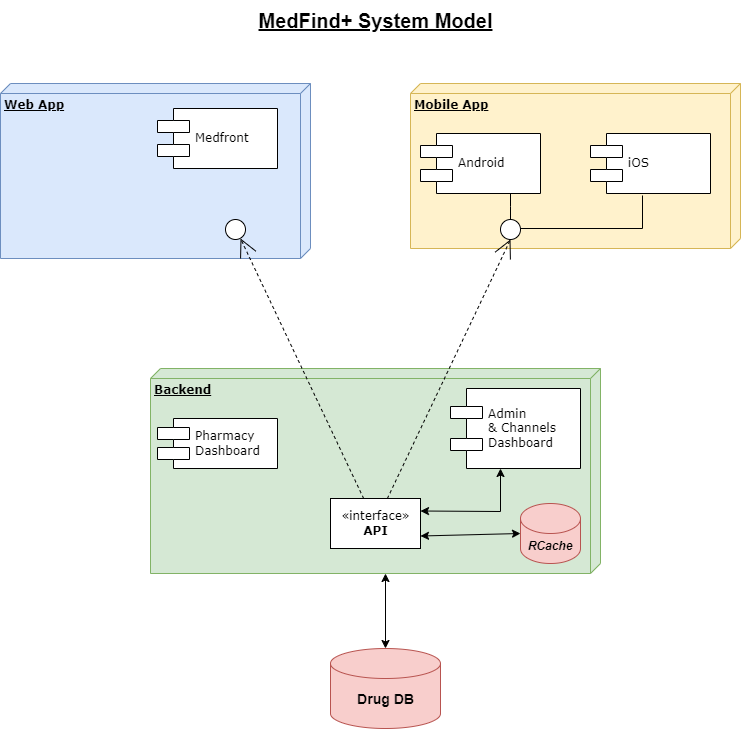

The diagram above was exported from draw.io. Its source (the exported page's mxGraphModel, read from the mxfile embedded in the PNG):
<mxGraphModel dx="1434" dy="792" grid="1" gridSize="10" guides="1" tooltips="1" connect="1" arrows="1" fold="1" page="1" pageScale="1" pageWidth="1100" pageHeight="850" background="#ffffff" math="0" shadow="0">
  <root>
    <mxCell id="0" />
    <mxCell id="1" parent="0" />
    <mxCell id="39150e848f15840c-1" value="&lt;b&gt;Web App&lt;/b&gt;" style="verticalAlign=top;align=left;spacingTop=8;spacingLeft=2;spacingRight=12;shape=cube;size=10;direction=south;fontStyle=4;html=1;rounded=0;shadow=0;comic=0;labelBackgroundColor=none;strokeWidth=1;fontFamily=Verdana;fontSize=12;fillColor=#dae8fc;strokeColor=#6c8ebf;" parent="1" vertex="1">
      <mxGeometry x="120" y="105" width="310" height="175" as="geometry" />
    </mxCell>
    <mxCell id="39150e848f15840c-2" value="&lt;b&gt;Mobile App&lt;/b&gt;" style="verticalAlign=top;align=left;spacingTop=8;spacingLeft=2;spacingRight=12;shape=cube;size=10;direction=south;fontStyle=4;html=1;rounded=0;shadow=0;comic=0;labelBackgroundColor=none;strokeWidth=1;fontFamily=Verdana;fontSize=12;fillColor=#fff2cc;strokeColor=#d6b656;" parent="1" vertex="1">
      <mxGeometry x="530" y="105" width="330" height="165" as="geometry" />
    </mxCell>
    <mxCell id="39150e848f15840c-3" value="&lt;b&gt;Backend&lt;/b&gt;" style="verticalAlign=top;align=left;spacingTop=8;spacingLeft=2;spacingRight=12;shape=cube;size=10;direction=south;fontStyle=4;html=1;rounded=0;shadow=0;comic=0;labelBackgroundColor=none;strokeWidth=1;fontFamily=Verdana;fontSize=12;fillColor=#d5e8d4;strokeColor=#82b366;" parent="1" vertex="1">
      <mxGeometry x="270" y="390" width="450" height="205" as="geometry" />
    </mxCell>
    <mxCell id="39150e848f15840c-5" value="Medfront" style="shape=component;align=left;spacingLeft=36;rounded=0;shadow=0;comic=0;labelBackgroundColor=none;strokeWidth=1;fontFamily=Verdana;fontSize=12;html=1;" parent="1" vertex="1">
      <mxGeometry x="277" y="130" width="120" height="60" as="geometry" />
    </mxCell>
    <mxCell id="39150e848f15840c-6" value="" style="ellipse;whiteSpace=wrap;html=1;rounded=0;shadow=0;comic=0;labelBackgroundColor=none;strokeWidth=1;fontFamily=Verdana;fontSize=12;align=center;" parent="1" vertex="1">
      <mxGeometry x="345" y="241" width="20" height="20" as="geometry" />
    </mxCell>
    <mxCell id="39150e848f15840c-7" value="Android" style="shape=component;align=left;spacingLeft=36;rounded=0;shadow=0;comic=0;labelBackgroundColor=none;strokeWidth=1;fontFamily=Verdana;fontSize=12;html=1;" parent="1" vertex="1">
      <mxGeometry x="540" y="155" width="120" height="60" as="geometry" />
    </mxCell>
    <mxCell id="39150e848f15840c-10" value="Admin&lt;br&gt;&amp;amp; Channels &lt;br&gt;Dashboard" style="shape=component;align=left;spacingLeft=36;rounded=0;shadow=0;comic=0;labelBackgroundColor=none;strokeWidth=1;fontFamily=Verdana;fontSize=12;html=1;" parent="1" vertex="1">
      <mxGeometry x="570" y="410" width="130" height="80" as="geometry" />
    </mxCell>
    <mxCell id="39150e848f15840c-11" style="edgeStyle=none;rounded=0;html=1;dashed=1;labelBackgroundColor=none;startArrow=none;startFill=0;startSize=8;endArrow=open;endFill=0;endSize=16;fontFamily=Verdana;fontSize=12;" parent="1" source="YRLC8kx0zA8VqUnMkEpF-1" edge="1">
      <mxGeometry relative="1" as="geometry">
        <mxPoint x="400" y="435" as="sourcePoint" />
        <mxPoint x="360" y="260" as="targetPoint" />
      </mxGeometry>
    </mxCell>
    <mxCell id="39150e848f15840c-12" style="edgeStyle=none;rounded=0;html=1;dashed=1;labelBackgroundColor=none;startArrow=none;startFill=0;startSize=8;endArrow=open;endFill=0;endSize=16;fontFamily=Verdana;fontSize=12;entryX=0.5;entryY=1;entryDx=0;entryDy=0;" parent="1" source="YRLC8kx0zA8VqUnMkEpF-1" target="39150e848f15840c-9" edge="1">
      <mxGeometry relative="1" as="geometry" />
    </mxCell>
    <mxCell id="39150e848f15840c-13" style="edgeStyle=elbowEdgeStyle;rounded=0;html=1;labelBackgroundColor=none;startArrow=none;startFill=0;startSize=8;endArrow=none;endFill=0;endSize=16;fontFamily=Verdana;fontSize=12;" parent="1" source="39150e848f15840c-9" target="39150e848f15840c-7" edge="1">
      <mxGeometry relative="1" as="geometry" />
    </mxCell>
    <mxCell id="G-kiZLfdjXtB29xu1KnQ-1" value="iOS" style="shape=component;align=left;spacingLeft=36;rounded=0;shadow=0;comic=0;labelBackgroundColor=none;strokeWidth=1;fontFamily=Verdana;fontSize=12;html=1;" parent="1" vertex="1">
      <mxGeometry x="710" y="155" width="120" height="60" as="geometry" />
    </mxCell>
    <mxCell id="G-kiZLfdjXtB29xu1KnQ-2" style="edgeStyle=elbowEdgeStyle;rounded=0;html=1;labelBackgroundColor=none;startArrow=none;startFill=0;startSize=8;endArrow=none;endFill=0;endSize=16;fontFamily=Verdana;fontSize=12;entryX=0.433;entryY=1.033;entryDx=0;entryDy=0;entryPerimeter=0;" parent="1" source="39150e848f15840c-9" target="G-kiZLfdjXtB29xu1KnQ-1" edge="1">
      <mxGeometry relative="1" as="geometry">
        <mxPoint x="630" y="250" as="sourcePoint" />
        <mxPoint x="770" y="200" as="targetPoint" />
        <Array as="points">
          <mxPoint x="762" y="250" />
          <mxPoint x="762" y="240" />
        </Array>
      </mxGeometry>
    </mxCell>
    <mxCell id="YRLC8kx0zA8VqUnMkEpF-1" value="«interface»&lt;br&gt;&lt;b&gt;API&lt;/b&gt;" style="html=1;rounded=0;shadow=0;comic=0;labelBackgroundColor=none;strokeWidth=1;fontFamily=Verdana;fontSize=12;align=center;" parent="1" vertex="1">
      <mxGeometry x="450" y="520" width="90" height="50" as="geometry" />
    </mxCell>
    <mxCell id="YRLC8kx0zA8VqUnMkEpF-6" value="" style="shape=cylinder3;whiteSpace=wrap;html=1;boundedLbl=1;backgroundOutline=1;size=15;fillColor=#f8cecc;strokeColor=#b85450;" parent="1" vertex="1">
      <mxGeometry x="450" y="670" width="110" height="80" as="geometry" />
    </mxCell>
    <mxCell id="YRLC8kx0zA8VqUnMkEpF-7" value="" style="endArrow=classic;startArrow=classic;html=1;rounded=0;exitX=0.5;exitY=0;exitDx=0;exitDy=0;exitPerimeter=0;entryX=0;entryY=0;entryDx=205;entryDy=215;entryPerimeter=0;" parent="1" source="YRLC8kx0zA8VqUnMkEpF-6" target="39150e848f15840c-3" edge="1">
      <mxGeometry width="50" height="50" relative="1" as="geometry">
        <mxPoint x="440" y="645" as="sourcePoint" />
        <mxPoint x="490" y="595" as="targetPoint" />
      </mxGeometry>
    </mxCell>
    <mxCell id="YRLC8kx0zA8VqUnMkEpF-8" value="Drug DB" style="text;html=1;align=center;verticalAlign=middle;resizable=0;points=[];autosize=1;strokeColor=none;fillColor=none;fontSize=14;fontStyle=1" parent="1" vertex="1">
      <mxGeometry x="465" y="706" width="80" height="30" as="geometry" />
    </mxCell>
    <mxCell id="YRLC8kx0zA8VqUnMkEpF-10" value="&lt;u&gt;MedFind+ System Model&lt;/u&gt;" style="text;html=1;align=center;verticalAlign=middle;resizable=0;points=[];autosize=1;strokeColor=none;fillColor=none;fontSize=20;fontStyle=1" parent="1" vertex="1">
      <mxGeometry x="365" y="22" width="260" height="40" as="geometry" />
    </mxCell>
    <mxCell id="YRLC8kx0zA8VqUnMkEpF-11" value="" style="edgeStyle=elbowEdgeStyle;rounded=0;html=1;labelBackgroundColor=none;startArrow=none;startFill=0;startSize=8;endArrow=none;endFill=0;endSize=16;fontFamily=Verdana;fontSize=12;entryX=0.433;entryY=1.033;entryDx=0;entryDy=0;entryPerimeter=0;" parent="1" target="39150e848f15840c-9" edge="1">
      <mxGeometry relative="1" as="geometry">
        <mxPoint x="630" y="250" as="sourcePoint" />
        <mxPoint x="762" y="217" as="targetPoint" />
        <Array as="points" />
      </mxGeometry>
    </mxCell>
    <mxCell id="39150e848f15840c-9" value="" style="ellipse;whiteSpace=wrap;html=1;rounded=0;shadow=0;comic=0;labelBackgroundColor=none;strokeWidth=1;fontFamily=Verdana;fontSize=12;align=center;" parent="1" vertex="1">
      <mxGeometry x="620" y="241" width="20" height="20" as="geometry" />
    </mxCell>
    <mxCell id="p3Q2Hy_iJysLKEJHhSZ5-1" value="Pharmacy&lt;br&gt;Dashboard" style="shape=component;align=left;spacingLeft=36;rounded=0;shadow=0;comic=0;labelBackgroundColor=none;strokeWidth=1;fontFamily=Verdana;fontSize=12;html=1;" vertex="1" parent="1">
      <mxGeometry x="277" y="440" width="120" height="50" as="geometry" />
    </mxCell>
    <mxCell id="p3Q2Hy_iJysLKEJHhSZ5-3" value="&lt;i&gt;&lt;b&gt;RCache&lt;/b&gt;&lt;/i&gt;" style="shape=cylinder3;whiteSpace=wrap;html=1;boundedLbl=1;backgroundOutline=1;size=15;fillColor=#f8cecc;strokeColor=#b85450;" vertex="1" parent="1">
      <mxGeometry x="640" y="525" width="60" height="60" as="geometry" />
    </mxCell>
    <mxCell id="p3Q2Hy_iJysLKEJHhSZ5-5" value="" style="endArrow=classic;startArrow=classic;html=1;rounded=0;exitX=1;exitY=0.25;exitDx=0;exitDy=0;" edge="1" parent="1" source="YRLC8kx0zA8VqUnMkEpF-1">
      <mxGeometry width="50" height="50" relative="1" as="geometry">
        <mxPoint x="570" y="540" as="sourcePoint" />
        <mxPoint x="620" y="490" as="targetPoint" />
        <Array as="points">
          <mxPoint x="620" y="533" />
        </Array>
      </mxGeometry>
    </mxCell>
    <mxCell id="p3Q2Hy_iJysLKEJHhSZ5-6" value="" style="endArrow=classic;startArrow=classic;html=1;rounded=0;exitX=1;exitY=0.75;exitDx=0;exitDy=0;exitPerimeter=0;entryX=0;entryY=0.5;entryDx=0;entryDy=0;entryPerimeter=0;" edge="1" parent="1" source="YRLC8kx0zA8VqUnMkEpF-1" target="p3Q2Hy_iJysLKEJHhSZ5-3">
      <mxGeometry width="50" height="50" relative="1" as="geometry">
        <mxPoint x="550" y="540" as="sourcePoint" />
        <mxPoint x="630" y="500" as="targetPoint" />
        <Array as="points" />
      </mxGeometry>
    </mxCell>
  </root>
</mxGraphModel>